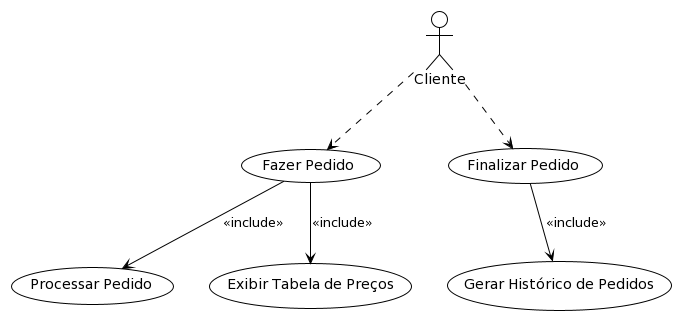

The diagram above was rendered by PlantUML. Its source (embedded in the PNG):
@startuml
!theme plain
actor Cliente as c

usecase (Fazer Pedido)
usecase (Finalizar Pedido)
usecase (Processar Pedido)
usecase (Gerar Histórico de Pedidos)
usecase (Exibir Tabela de Preços)

c ..> (Fazer Pedido)
c ..> (Finalizar Pedido)
(Fazer Pedido) --> (Processar Pedido) : <<include>>
(Finalizar Pedido) --> (Gerar Histórico de Pedidos) : <<include>>
(Fazer Pedido) --> (Exibir Tabela de Preços) : <<include>>
@enduml